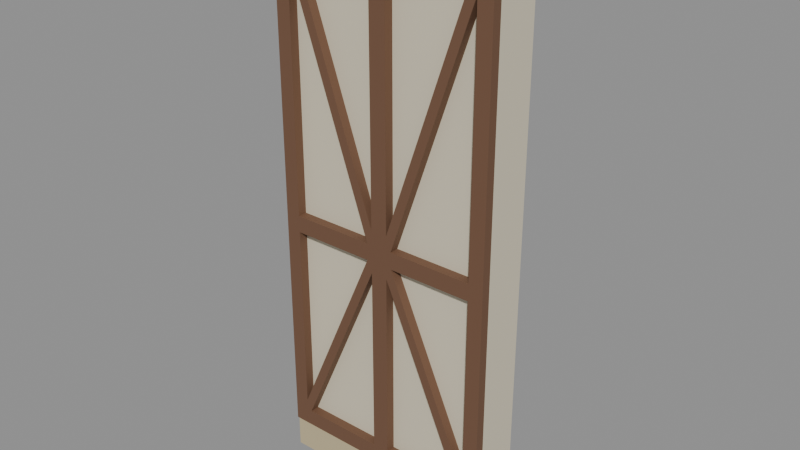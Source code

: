 # Source: rpg-mansion-half-timbered-infill-bay-01-authoring.blend  (saved by Blender 4.3.34; exported with 4.5.12 LTS)
import bpy
from mathutils import Matrix  # noqa: F401  (used for matrix-valued properties, if any)

bpy.ops.wm.read_factory_settings(use_empty=True)
scene = bpy.context.scene
scene.name = 'Native authoring parts'

# ---- materials (node trees are filled in below, after node groups)
mat_original_plaster = bpy.data.materials.new('Original plaster')
mat_original_stone_001 = bpy.data.materials.new('Original stone.001')
mat_original_wood_trim = bpy.data.materials.new('Original wood trim')
mat_original_wood = bpy.data.materials.new('Original wood')

# ---- material node trees
mat_original_plaster.use_nodes = True; mat_original_plaster.node_tree.nodes.clear()
_N = mat_original_plaster.node_tree.nodes; _L = mat_original_plaster.node_tree.links
n0 = _N.new('ShaderNodeBsdfPrincipled'); n0.name = 'Principled BSDF'; n0.location = (10, 300)
n0.inputs[0].default_value = (0.6867, 0.624, 0.4735, 1.0)
n0.inputs[2].default_value = 0.75
n1 = _N.new('ShaderNodeOutputMaterial'); n1.name = 'Material Output'; n1.location = (300, 300)
_L.new(n0.outputs[0], n1.inputs[0])
n1.is_active_output = True
mat_original_stone_001.use_nodes = True; mat_original_stone_001.node_tree.nodes.clear()
_N = mat_original_stone_001.node_tree.nodes; _L = mat_original_stone_001.node_tree.links
n0 = _N.new('ShaderNodeBsdfPrincipled'); n0.name = 'Principled BSDF'; n0.location = (10, 300)
n0.inputs[0].default_value = (0.552, 0.4621, 0.2789, 1.0)
n0.inputs[2].default_value = 0.75
n1 = _N.new('ShaderNodeOutputMaterial'); n1.name = 'Material Output'; n1.location = (300, 300)
_L.new(n0.outputs[0], n1.inputs[0])
n1.is_active_output = True
mat_original_wood_trim.use_nodes = True; mat_original_wood_trim.node_tree.nodes.clear()
_N = mat_original_wood_trim.node_tree.nodes; _L = mat_original_wood_trim.node_tree.links
n0 = _N.new('ShaderNodeBsdfPrincipled'); n0.name = 'Principled BSDF'; n0.location = (10, 300)
n0.inputs[0].default_value = (0.2664, 0.1413, 0.07036, 1.0)
n0.inputs[2].default_value = 0.75
n1 = _N.new('ShaderNodeOutputMaterial'); n1.name = 'Material Output'; n1.location = (300, 300)
_L.new(n0.outputs[0], n1.inputs[0])
n1.is_active_output = True
mat_original_wood.use_nodes = True; mat_original_wood.node_tree.nodes.clear()
_N = mat_original_wood.node_tree.nodes; _L = mat_original_wood.node_tree.links
n0 = _N.new('ShaderNodeBsdfPrincipled'); n0.name = 'Principled BSDF'; n0.location = (10, 300)
n0.inputs[0].default_value = (0.162, 0.08022, 0.04374, 1.0)
n0.inputs[2].default_value = 0.75
n1 = _N.new('ShaderNodeOutputMaterial'); n1.name = 'Material Output'; n1.location = (300, 300)
_L.new(n0.outputs[0], n1.inputs[0])
n1.is_active_output = True

# ---- meshes
me_full_height_plaster_half_timber_infill = bpy.data.meshes.new('Full-height plaster half-timber infill')
me_full_height_plaster_half_timber_infill.from_pydata([(-0.6, -0.105, 0.0), (0.6, -0.105, 0.0), (0.6, 0.135, 0.0), (-0.6, 0.135, 0.0), (-0.6, -0.105, 3.0), (0.6, -0.105, 3.0), (0.6, 0.135, 3.0), (-0.6, 0.135, 3.0)], [], [(3, 2, 1, 0), (4, 5, 6, 7), (0, 1, 5, 4), (1, 2, 6, 5), (2, 3, 7, 6), (3, 0, 4, 7)])
_uv = me_full_height_plaster_half_timber_infill.uv_layers.new(name='UVMap')
_uv.uv.foreach_set('vector', [0.000758, 0.7314, 0.3039, 0.7314, 0.3039, 0.7921, 0.000758, 0.7921, 0.3047, 0.7314, 0.6079, 0.7314, 0.6079, 0.7921, 0.3047, 0.7921, 0.000758, 0.3039, 0.000758, 0.000758, 0.7587, 0.000758, 0.7587, 0.3039, 0.000758, 0.6693, 0.000758, 0.6087, 0.7587, 0.6087, 0.7587, 0.6693, 0.000758, 0.6079, 0.000758, 0.3047, 0.7587, 0.3047, 0.7587, 0.6079, 0.000758, 0.7307, 0.000758, 0.67, 0.7587, 0.67, 0.7587, 0.7307])
me_full_height_plaster_half_timber_infill.materials.append(mat_original_plaster)
me_full_height_plaster_half_timber_infill.update()
me_exterior_stone_plinth = bpy.data.meshes.new(' exterior stone plinth')
me_exterior_stone_plinth.from_pydata([(-0.6, -0.145, 0.0), (0.6, -0.145, 0.0), (0.6, -0.105, 0.0), (-0.6, -0.105, 0.0), (-0.6, -0.145, 0.18), (0.6, -0.145, 0.18), (0.6, -0.105, 0.18), (-0.6, -0.105, 0.18)], [], [(3, 2, 1, 0), (4, 5, 6, 7), (0, 1, 5, 4), (1, 2, 6, 5), (2, 3, 7, 6), (3, 0, 4, 7)])
_uv = me_exterior_stone_plinth.uv_layers.new(name='UVMap')
_uv.uv.foreach_set('vector', [0.002488, 0.306, 0.9975, 0.306, 0.9975, 0.3391, 0.002488, 0.3391, 0.002488, 0.3416, 0.9975, 0.3416, 0.9975, 0.3748, 0.002488, 0.3748, 0.002488, 0.002488, 0.9975, 0.002488, 0.9975, 0.1517, 0.002488, 0.1517, 0.002488, 0.4104, 0.002488, 0.3773, 0.1517, 0.3773, 0.1517, 0.4104, 0.002488, 0.1542, 0.9975, 0.1542, 0.9975, 0.3035, 0.002488, 0.3035, 0.1542, 0.4104, 0.1542, 0.3773, 0.3035, 0.3773, 0.3035, 0.4104])
me_exterior_stone_plinth.materials.append(mat_original_stone_001)
me_exterior_stone_plinth.update()
me_exterior_plain_stone_eaves_band = bpy.data.meshes.new(' exterior plain stone eaves band')
me_exterior_plain_stone_eaves_band.from_pydata([(-0.6, -0.135, 2.9), (0.6, -0.135, 2.9), (0.6, -0.105, 2.9), (-0.6, -0.105, 2.9), (-0.6, -0.135, 3.0), (0.6, -0.135, 3.0), (0.6, -0.105, 3.0), (-0.6, -0.105, 3.0)], [], [(3, 2, 1, 0), (4, 5, 6, 7), (0, 1, 5, 4), (1, 2, 6, 5), (2, 3, 7, 6), (3, 0, 4, 7)])
_uv = me_exterior_plain_stone_eaves_band.uv_layers.new(name='UVMap')
_uv.uv.foreach_set('vector', [0.002488, 0.1733, 0.9975, 0.1733, 0.9975, 0.1982, 0.002488, 0.1982, 0.002488, 0.2007, 0.9975, 0.2007, 0.9975, 0.2255, 0.002488, 0.2255, 0.002488, 0.002488, 0.9975, 0.002488, 0.9975, 0.08541, 0.002488, 0.08541, 0.002488, 0.2529, 0.002488, 0.228, 0.08541, 0.228, 0.08541, 0.2529, 0.002488, 0.08789, 0.9975, 0.08789, 0.9975, 0.1708, 0.002488, 0.1708, 0.08789, 0.2529, 0.08789, 0.228, 0.1708, 0.228, 0.1708, 0.2529])
me_exterior_plain_stone_eaves_band.materials.append(mat_original_stone_001)
me_exterior_plain_stone_eaves_band.update()
me_interior_timber_skirting = bpy.data.meshes.new(' interior timber skirting')
me_interior_timber_skirting.from_pydata([(-0.6, 0.135, 0.0), (0.6, 0.135, 0.0), (0.6, 0.155, 0.0), (-0.6, 0.155, 0.0), (-0.6, 0.135, 0.16), (0.6, 0.135, 0.16), (0.6, 0.155, 0.16), (-0.6, 0.155, 0.16)], [], [(3, 2, 1, 0), (4, 5, 6, 7), (0, 1, 5, 4), (1, 2, 6, 5), (2, 3, 7, 6), (3, 0, 4, 7)])
_uv = me_interior_timber_skirting.uv_layers.new(name='UVMap')
_uv.uv.foreach_set('vector', [0.002488, 0.2728, 0.9975, 0.2728, 0.9975, 0.2894, 0.002488, 0.2894, 0.002488, 0.2919, 0.9975, 0.2919, 0.9975, 0.3085, 0.002488, 0.3085, 0.002488, 0.002488, 0.9975, 0.002488, 0.9975, 0.1352, 0.002488, 0.1352, 0.002488, 0.3275, 0.002488, 0.3109, 0.1352, 0.3109, 0.1352, 0.3275, 0.002488, 0.1376, 0.9975, 0.1376, 0.9975, 0.2703, 0.002488, 0.2703, 0.1376, 0.3275, 0.1376, 0.3109, 0.2703, 0.3109, 0.2703, 0.3275])
me_interior_timber_skirting.materials.append(mat_original_wood_trim)
me_interior_timber_skirting.update()
me_outer_timber_post__0_6 = bpy.data.meshes.new('Outer timber post -0.6')
me_outer_timber_post__0_6.from_pydata([(-0.6, -0.155, 0.18), (-0.52, -0.155, 0.18), (-0.52, -0.105, 0.18), (-0.6, -0.105, 0.18), (-0.6, -0.155, 2.9), (-0.52, -0.155, 2.9), (-0.52, -0.105, 2.9), (-0.6, -0.105, 2.9)], [], [(3, 2, 1, 0), (4, 5, 6, 7), (0, 1, 5, 4), (1, 2, 6, 5), (2, 3, 7, 6), (3, 0, 4, 7)])
_uv = me_outer_timber_post__0_6.uv_layers.new(name='UVMap')
_uv.uv.foreach_set('vector', [0.001101, 0.102, 0.03045, 0.102, 0.03045, 0.1203, 0.001101, 0.1203, 0.03155, 0.102, 0.0609, 0.102, 0.0609, 0.1203, 0.03155, 0.1203, 0.001101, 0.03155, 0.001101, 0.002201, 0.9989, 0.002201, 0.9989, 0.03155, 0.001101, 0.08144, 0.001101, 0.0631, 0.9989, 0.0631, 0.9989, 0.08144, 0.001101, 0.062, 0.001101, 0.03265, 0.9989, 0.03265, 0.9989, 0.062, 0.001101, 0.1009, 0.001101, 0.08254, 0.9989, 0.08254, 0.9989, 0.1009])
me_outer_timber_post__0_6.materials.append(mat_original_wood)
me_outer_timber_post__0_6.update()
me_outer_timber_post_0_52 = bpy.data.meshes.new('Outer timber post 0.52')
me_outer_timber_post_0_52.from_pydata([(0.52, -0.155, 0.18), (0.6, -0.155, 0.18), (0.6, -0.105, 0.18), (0.52, -0.105, 0.18), (0.52, -0.155, 2.9), (0.6, -0.155, 2.9), (0.6, -0.105, 2.9), (0.52, -0.105, 2.9)], [], [(3, 2, 1, 0), (4, 5, 6, 7), (0, 1, 5, 4), (1, 2, 6, 5), (2, 3, 7, 6), (3, 0, 4, 7)])
_uv = me_outer_timber_post_0_52.uv_layers.new(name='UVMap')
_uv.uv.foreach_set('vector', [0.001101, 0.102, 0.03045, 0.102, 0.03045, 0.1203, 0.001101, 0.1203, 0.03155, 0.102, 0.0609, 0.102, 0.0609, 0.1203, 0.03155, 0.1203, 0.001101, 0.03155, 0.001101, 0.002201, 0.9989, 0.002201, 0.9989, 0.03155, 0.001101, 0.08144, 0.001101, 0.0631, 0.9989, 0.0631, 0.9989, 0.08144, 0.001101, 0.062, 0.001101, 0.03265, 0.9989, 0.03265, 0.9989, 0.062, 0.001101, 0.1009, 0.001101, 0.08254, 0.9989, 0.08254, 0.9989, 0.1009])
me_outer_timber_post_0_52.materials.append(mat_original_wood)
me_outer_timber_post_0_52.update()
me_horizontal_timber_edge_rail_0_18 = bpy.data.meshes.new('Horizontal timber edge rail 0.18')
me_horizontal_timber_edge_rail_0_18.from_pydata([(-0.52, -0.155, 0.18), (0.52, -0.155, 0.18), (0.52, -0.105, 0.18), (-0.52, -0.105, 0.18), (-0.52, -0.155, 0.27), (0.52, -0.155, 0.27), (0.52, -0.105, 0.27), (-0.52, -0.105, 0.27)], [], [(3, 2, 1, 0), (4, 5, 6, 7), (0, 1, 5, 4), (1, 2, 6, 5), (2, 3, 7, 6), (3, 0, 4, 7)])
_uv = me_horizontal_timber_edge_rail_0_18.uv_layers.new(name='UVMap')
_uv.uv.foreach_set('vector', [0.002868, 0.1807, 0.9971, 0.1807, 0.9971, 0.2285, 0.002868, 0.2285, 0.002868, 0.2314, 0.9971, 0.2314, 0.9971, 0.2792, 0.002868, 0.2792, 0.002868, 0.002868, 0.9971, 0.002868, 0.9971, 0.08891, 0.002868, 0.08891, 0.002868, 0.3298, 0.002868, 0.282, 0.08891, 0.282, 0.08891, 0.3298, 0.002868, 0.09178, 0.9971, 0.09178, 0.9971, 0.1778, 0.002868, 0.1778, 0.09178, 0.3298, 0.09178, 0.282, 0.1778, 0.282, 0.1778, 0.3298])
me_horizontal_timber_edge_rail_0_18.materials.append(mat_original_wood)
me_horizontal_timber_edge_rail_0_18.update()
me_horizontal_timber_edge_rail_2_81 = bpy.data.meshes.new('Horizontal timber edge rail 2.81')
me_horizontal_timber_edge_rail_2_81.from_pydata([(-0.52, -0.155, 2.81), (0.52, -0.155, 2.81), (0.52, -0.105, 2.81), (-0.52, -0.105, 2.81), (-0.52, -0.155, 2.9), (0.52, -0.155, 2.9), (0.52, -0.105, 2.9), (-0.52, -0.105, 2.9)], [], [(3, 2, 1, 0), (4, 5, 6, 7), (0, 1, 5, 4), (1, 2, 6, 5), (2, 3, 7, 6), (3, 0, 4, 7)])
_uv = me_horizontal_timber_edge_rail_2_81.uv_layers.new(name='UVMap')
_uv.uv.foreach_set('vector', [0.002868, 0.1807, 0.9971, 0.1807, 0.9971, 0.2285, 0.002868, 0.2285, 0.002868, 0.2314, 0.9971, 0.2314, 0.9971, 0.2792, 0.002868, 0.2792, 0.002868, 0.002868, 0.9971, 0.002868, 0.9971, 0.08891, 0.002868, 0.08891, 0.002868, 0.3298, 0.002868, 0.282, 0.08891, 0.282, 0.08891, 0.3298, 0.002868, 0.09178, 0.9971, 0.09178, 0.9971, 0.1778, 0.002868, 0.1778, 0.09178, 0.3298, 0.09178, 0.282, 0.1778, 0.282, 0.1778, 0.3298])
me_horizontal_timber_edge_rail_2_81.materials.append(mat_original_wood)
me_horizontal_timber_edge_rail_2_81.update()
me_central_timber_stile = bpy.data.meshes.new('Central timber stile')
me_central_timber_stile.from_pydata([(-0.045, -0.155, 0.27), (0.045, -0.155, 0.27), (0.045, -0.105, 0.27), (-0.045, -0.105, 0.27), (-0.045, -0.155, 2.81), (0.045, -0.155, 2.81), (0.045, -0.105, 2.81), (-0.045, -0.105, 2.81)], [], [(3, 2, 1, 0), (4, 5, 6, 7), (0, 1, 5, 4), (1, 2, 6, 5), (2, 3, 7, 6), (3, 0, 4, 7)])
_uv = me_central_timber_stile.uv_layers.new(name='UVMap')
_uv.uv.foreach_set('vector', [0.001178, 0.117, 0.03653, 0.117, 0.03653, 0.1367, 0.001178, 0.1367, 0.03771, 0.117, 0.07306, 0.117, 0.07306, 0.1367, 0.03771, 0.1367, 0.001178, 0.03771, 0.001178, 0.002357, 0.9988, 0.002357, 0.9988, 0.03771, 0.001178, 0.09505, 0.001178, 0.07541, 0.9988, 0.07541, 0.9988, 0.09505, 0.001178, 0.07423, 0.001178, 0.03888, 0.9988, 0.03888, 0.9988, 0.07423, 0.001178, 0.1159, 0.001178, 0.09623, 0.9988, 0.09623, 0.9988, 0.1159])
me_central_timber_stile.materials.append(mat_original_wood)
me_central_timber_stile.update()
me_middle_timber_rail__0_52 = bpy.data.meshes.new('Middle timber rail -0.52')
me_middle_timber_rail__0_52.from_pydata([(-0.52, -0.155, 1.35), (-0.045, -0.155, 1.35), (-0.045, -0.105, 1.35), (-0.52, -0.105, 1.35), (-0.52, -0.155, 1.44), (-0.045, -0.155, 1.44), (-0.045, -0.105, 1.44), (-0.52, -0.105, 1.44)], [], [(3, 2, 1, 0), (4, 5, 6, 7), (0, 1, 5, 4), (1, 2, 6, 5), (2, 3, 7, 6), (3, 0, 4, 7)])
_uv = me_middle_timber_rail__0_52.uv_layers.new(name='UVMap')
_uv.uv.foreach_set('vector', [0.00597, 0.3761, 0.9512, 0.3761, 0.9512, 0.4756, 0.00597, 0.4756, 0.00597, 0.4816, 0.9512, 0.4816, 0.9512, 0.5811, 0.00597, 0.5811, 0.00597, 0.00597, 0.9512, 0.00597, 0.9512, 0.1851, 0.00597, 0.1851, 0.00597, 0.6865, 0.00597, 0.587, 0.1851, 0.587, 0.1851, 0.6865, 0.00597, 0.191, 0.9512, 0.191, 0.9512, 0.3701, 0.00597, 0.3701, 0.191, 0.6865, 0.191, 0.587, 0.3701, 0.587, 0.3701, 0.6865])
me_middle_timber_rail__0_52.materials.append(mat_original_wood)
me_middle_timber_rail__0_52.update()
me_middle_timber_rail_0_045 = bpy.data.meshes.new('Middle timber rail 0.045')
me_middle_timber_rail_0_045.from_pydata([(0.045, -0.155, 1.35), (0.52, -0.155, 1.35), (0.52, -0.105, 1.35), (0.045, -0.105, 1.35), (0.045, -0.155, 1.44), (0.52, -0.155, 1.44), (0.52, -0.105, 1.44), (0.045, -0.105, 1.44)], [], [(3, 2, 1, 0), (4, 5, 6, 7), (0, 1, 5, 4), (1, 2, 6, 5), (2, 3, 7, 6), (3, 0, 4, 7)])
_uv = me_middle_timber_rail_0_045.uv_layers.new(name='UVMap')
_uv.uv.foreach_set('vector', [0.00597, 0.3761, 0.9512, 0.3761, 0.9512, 0.4756, 0.00597, 0.4756, 0.00597, 0.4816, 0.9512, 0.4816, 0.9512, 0.5811, 0.00597, 0.5811, 0.00597, 0.00597, 0.9512, 0.00597, 0.9512, 0.1851, 0.00597, 0.1851, 0.00597, 0.6865, 0.00597, 0.587, 0.1851, 0.587, 0.1851, 0.6865, 0.00597, 0.191, 0.9512, 0.191, 0.9512, 0.3701, 0.00597, 0.3701, 0.191, 0.6865, 0.191, 0.587, 0.3701, 0.587, 0.3701, 0.6865])
me_middle_timber_rail_0_045.materials.append(mat_original_wood)
me_middle_timber_rail_0_045.update()
me_clipped_diagonal_timber_brace_0_0 = bpy.data.meshes.new('Clipped diagonal timber brace 0 0')
me_clipped_diagonal_timber_brace_0_0.from_pydata([(-0.52, -0.155, 0.3321), (-0.07231, -0.155, 1.35), (-0.045, -0.155, 1.35), (-0.045, -0.155, 1.288), (-0.4927, -0.155, 0.27), (-0.52, -0.155, 0.27), (-0.52, -0.105, 0.3321), (-0.07231, -0.105, 1.35), (-0.045, -0.105, 1.35), (-0.045, -0.105, 1.288), (-0.4927, -0.105, 0.27), (-0.52, -0.105, 0.27)], [], [(5, 4, 3, 2, 1, 0), (6, 7, 8, 9, 10, 11), (0, 1, 7, 6), (1, 2, 8, 7), (2, 3, 9, 8), (3, 4, 10, 9), (4, 5, 11, 10), (5, 0, 6, 11)])
_uv = me_clipped_diagonal_timber_brace_0_0.uv_layers.new(name='UVMap')
_uv.uv.foreach_set('vector', [0.00253, 0.02361, 0.0118, 0.00253, 0.9495, 0.00253, 0.9975, 0.02361, 0.9882, 0.04469, 0.05046, 0.04469, 0.9495, 0.08939, 0.0118, 0.08939, 0.00253, 0.06831, 0.05046, 0.04722, 0.9882, 0.04722, 0.9975, 0.06831, 0.00253, 0.1366, 0.9403, 0.1366, 0.9403, 0.1788, 0.00253, 0.1788, 0.05742, 0.2043, 0.05742, 0.1813, 0.09959, 0.1813, 0.09959, 0.2043, 0.9428, 0.1366, 0.9952, 0.1366, 0.9952, 0.1788, 0.9428, 0.1788, 0.00253, 0.09192, 0.9403, 0.09192, 0.9403, 0.1341, 0.00253, 0.1341, 0.1021, 0.2043, 0.1021, 0.1813, 0.1443, 0.1813, 0.1443, 0.2043, 0.00253, 0.1813, 0.0549, 0.1813, 0.0549, 0.2235, 0.00253, 0.2235])
me_clipped_diagonal_timber_brace_0_0.materials.append(mat_original_wood)
me_clipped_diagonal_timber_brace_0_0.update()
me_clipped_diagonal_timber_brace_0_1 = bpy.data.meshes.new('Clipped diagonal timber brace 0 1')
me_clipped_diagonal_timber_brace_0_1.from_pydata([(-0.4935, -0.155, 2.81), (-0.045, -0.155, 1.516), (-0.045, -0.155, 1.44), (-0.07146, -0.155, 1.44), (-0.52, -0.155, 2.734), (-0.52, -0.155, 2.81), (-0.4935, -0.105, 2.81), (-0.045, -0.105, 1.516), (-0.045, -0.105, 1.44), (-0.07146, -0.105, 1.44), (-0.52, -0.105, 2.734), (-0.52, -0.105, 2.81)], [], [(5, 4, 3, 2, 1, 0), (6, 7, 8, 9, 10, 11), (0, 1, 7, 6), (1, 2, 8, 7), (2, 3, 9, 8), (3, 4, 10, 9), (4, 5, 11, 10), (5, 0, 6, 11)])
_uv = me_clipped_diagonal_timber_brace_0_1.uv_layers.new(name='UVMap')
_uv.uv.foreach_set('vector', [0.00206, 0.01923, 0.05158, 0.00206, 0.992, 0.00206, 0.9979, 0.01923, 0.9484, 0.0364, 0.008014, 0.0364, 0.992, 0.182, 0.05158, 0.182, 0.00206, 0.1648, 0.008014, 0.1477, 0.9484, 0.1477, 0.9979, 0.1648, 0.00206, 0.03846, 0.9425, 0.03846, 0.9425, 0.0728, 0.00206, 0.0728, 0.9445, 0.07486, 0.9969, 0.07486, 0.9969, 0.1092, 0.9445, 0.1092, 0.00206, 0.2022, 0.00206, 0.1841, 0.0364, 0.1841, 0.0364, 0.2022, 0.00206, 0.07486, 0.9425, 0.07486, 0.9425, 0.1092, 0.00206, 0.1092, 0.00206, 0.1113, 0.05448, 0.1113, 0.05448, 0.1456, 0.00206, 0.1456, 0.03846, 0.2022, 0.03846, 0.1841, 0.0728, 0.1841, 0.0728, 0.2022])
me_clipped_diagonal_timber_brace_0_1.materials.append(mat_original_wood)
me_clipped_diagonal_timber_brace_0_1.update()
me_clipped_diagonal_timber_brace_1_0 = bpy.data.meshes.new('Clipped diagonal timber brace 1 0')
me_clipped_diagonal_timber_brace_1_0.from_pydata([(0.07231, -0.155, 1.35), (0.52, -0.155, 0.3321), (0.52, -0.155, 0.27), (0.4927, -0.155, 0.27), (0.045, -0.155, 1.288), (0.045, -0.155, 1.35), (0.07231, -0.105, 1.35), (0.52, -0.105, 0.3321), (0.52, -0.105, 0.27), (0.4927, -0.105, 0.27), (0.045, -0.105, 1.288), (0.045, -0.105, 1.35)], [], [(5, 4, 3, 2, 1, 0), (6, 7, 8, 9, 10, 11), (0, 1, 7, 6), (1, 2, 8, 7), (2, 3, 9, 8), (3, 4, 10, 9), (4, 5, 11, 10), (5, 0, 6, 11)])
_uv = me_clipped_diagonal_timber_brace_1_0.uv_layers.new(name='UVMap')
_uv.uv.foreach_set('vector', [0.00253, 0.06831, 0.05046, 0.04722, 0.9882, 0.04722, 0.9975, 0.06831, 0.9495, 0.08939, 0.0118, 0.08939, 0.9882, 0.04469, 0.05046, 0.04469, 0.00253, 0.02361, 0.0118, 0.00253, 0.9495, 0.00253, 0.9975, 0.02361, 0.00253, 0.1366, 0.9403, 0.1366, 0.9403, 0.1788, 0.00253, 0.1788, 0.00253, 0.1813, 0.0549, 0.1813, 0.0549, 0.2235, 0.00253, 0.2235, 0.1021, 0.2043, 0.1021, 0.1813, 0.1443, 0.1813, 0.1443, 0.2043, 0.00253, 0.09192, 0.9403, 0.09192, 0.9403, 0.1341, 0.00253, 0.1341, 0.9428, 0.1366, 0.9952, 0.1366, 0.9952, 0.1788, 0.9428, 0.1788, 0.05742, 0.2043, 0.05742, 0.1813, 0.09959, 0.1813, 0.09959, 0.2043])
me_clipped_diagonal_timber_brace_1_0.materials.append(mat_original_wood)
me_clipped_diagonal_timber_brace_1_0.update()
me_clipped_diagonal_timber_brace_1_1 = bpy.data.meshes.new('Clipped diagonal timber brace 1 1')
me_clipped_diagonal_timber_brace_1_1.from_pydata([(0.045, -0.155, 1.516), (0.4935, -0.155, 2.81), (0.52, -0.155, 2.81), (0.52, -0.155, 2.734), (0.07146, -0.155, 1.44), (0.045, -0.155, 1.44), (0.045, -0.105, 1.516), (0.4935, -0.105, 2.81), (0.52, -0.105, 2.81), (0.52, -0.105, 2.734), (0.07146, -0.105, 1.44), (0.045, -0.105, 1.44)], [], [(5, 4, 3, 2, 1, 0), (6, 7, 8, 9, 10, 11), (0, 1, 7, 6), (1, 2, 8, 7), (2, 3, 9, 8), (3, 4, 10, 9), (4, 5, 11, 10), (5, 0, 6, 11)])
_uv = me_clipped_diagonal_timber_brace_1_1.uv_layers.new(name='UVMap')
_uv.uv.foreach_set('vector', [0.00206, 0.1284, 0.008014, 0.1113, 0.9484, 0.1113, 0.9979, 0.1284, 0.992, 0.1456, 0.05158, 0.1456, 0.9484, 0.182, 0.008014, 0.182, 0.00206, 0.1648, 0.05158, 0.1477, 0.992, 0.1477, 0.9979, 0.1648, 0.00206, 0.00206, 0.9425, 0.00206, 0.9425, 0.0364, 0.00206, 0.0364, 0.03846, 0.2022, 0.03846, 0.1841, 0.0728, 0.1841, 0.0728, 0.2022, 0.00206, 0.07486, 0.05448, 0.07486, 0.05448, 0.1092, 0.00206, 0.1092, 0.00206, 0.03846, 0.9425, 0.03846, 0.9425, 0.0728, 0.00206, 0.0728, 0.00206, 0.2022, 0.00206, 0.1841, 0.0364, 0.1841, 0.0364, 0.2022, 0.9445, 0.03846, 0.9969, 0.03846, 0.9969, 0.0728, 0.9445, 0.0728])
me_clipped_diagonal_timber_brace_1_1.materials.append(mat_original_wood)
me_clipped_diagonal_timber_brace_1_1.update()

# ---- objects
ob_full_height_plaster_half_timber_infill = bpy.data.objects.new('Full-height plaster half-timber infill', me_full_height_plaster_half_timber_infill)
ob_exterior_stone_plinth = bpy.data.objects.new(' exterior stone plinth', me_exterior_stone_plinth)
ob_exterior_plain_stone_eaves_band = bpy.data.objects.new(' exterior plain stone eaves band', me_exterior_plain_stone_eaves_band)
ob_interior_timber_skirting = bpy.data.objects.new(' interior timber skirting', me_interior_timber_skirting)
ob_outer_timber_post__0_6 = bpy.data.objects.new('Outer timber post -0.6', me_outer_timber_post__0_6)
ob_outer_timber_post_0_52 = bpy.data.objects.new('Outer timber post 0.52', me_outer_timber_post_0_52)
ob_horizontal_timber_edge_rail_0_18 = bpy.data.objects.new('Horizontal timber edge rail 0.18', me_horizontal_timber_edge_rail_0_18)
ob_horizontal_timber_edge_rail_2_81 = bpy.data.objects.new('Horizontal timber edge rail 2.81', me_horizontal_timber_edge_rail_2_81)
ob_central_timber_stile = bpy.data.objects.new('Central timber stile', me_central_timber_stile)
ob_middle_timber_rail__0_52 = bpy.data.objects.new('Middle timber rail -0.52', me_middle_timber_rail__0_52)
ob_middle_timber_rail_0_045 = bpy.data.objects.new('Middle timber rail 0.045', me_middle_timber_rail_0_045)
ob_clipped_diagonal_timber_brace_0_0 = bpy.data.objects.new('Clipped diagonal timber brace 0 0', me_clipped_diagonal_timber_brace_0_0)
ob_clipped_diagonal_timber_brace_0_1 = bpy.data.objects.new('Clipped diagonal timber brace 0 1', me_clipped_diagonal_timber_brace_0_1)
ob_clipped_diagonal_timber_brace_1_0 = bpy.data.objects.new('Clipped diagonal timber brace 1 0', me_clipped_diagonal_timber_brace_1_0)
ob_clipped_diagonal_timber_brace_1_1 = bpy.data.objects.new('Clipped diagonal timber brace 1 1', me_clipped_diagonal_timber_brace_1_1)

# ---- transforms, parenting, visibility, modifiers, constraints
ob_full_height_plaster_half_timber_infill.location = (0.0, 0.0, 0.0)
ob_exterior_stone_plinth.location = (0.0, 0.0, 0.0)
ob_exterior_plain_stone_eaves_band.location = (0.0, 0.0, 0.0)
ob_interior_timber_skirting.location = (0.0, 0.0, 0.0)
ob_outer_timber_post__0_6.location = (0.0, 0.0, 0.0)
ob_outer_timber_post_0_52.location = (0.0, 0.0, 0.0)
ob_horizontal_timber_edge_rail_0_18.location = (0.0, 0.0, 0.0)
ob_horizontal_timber_edge_rail_2_81.location = (0.0, 0.0, 0.0)
ob_central_timber_stile.location = (0.0, 0.0, 0.0)
ob_middle_timber_rail__0_52.location = (0.0, 0.0, 0.0)
ob_middle_timber_rail_0_045.location = (0.0, 0.0, 0.0)
ob_clipped_diagonal_timber_brace_0_0.location = (0.0, 0.0, 0.0)
ob_clipped_diagonal_timber_brace_0_1.location = (0.0, 0.0, 0.0)
ob_clipped_diagonal_timber_brace_1_0.location = (0.0, 0.0, 0.0)
ob_clipped_diagonal_timber_brace_1_1.location = (0.0, 0.0, 0.0)

# ---- collection membership
scene.collection.objects.link(ob_full_height_plaster_half_timber_infill)
scene.collection.objects.link(ob_exterior_stone_plinth)
scene.collection.objects.link(ob_exterior_plain_stone_eaves_band)
scene.collection.objects.link(ob_interior_timber_skirting)
scene.collection.objects.link(ob_outer_timber_post__0_6)
scene.collection.objects.link(ob_outer_timber_post_0_52)
scene.collection.objects.link(ob_horizontal_timber_edge_rail_0_18)
scene.collection.objects.link(ob_horizontal_timber_edge_rail_2_81)
scene.collection.objects.link(ob_central_timber_stile)
scene.collection.objects.link(ob_middle_timber_rail__0_52)
scene.collection.objects.link(ob_middle_timber_rail_0_045)
scene.collection.objects.link(ob_clipped_diagonal_timber_brace_0_0)
scene.collection.objects.link(ob_clipped_diagonal_timber_brace_0_1)
scene.collection.objects.link(ob_clipped_diagonal_timber_brace_1_0)
scene.collection.objects.link(ob_clipped_diagonal_timber_brace_1_1)

# ---- scene / render settings (as saved in the file)
scene.frame_start = 1; scene.frame_end = 250; scene.frame_set(1)
scene.render.engine = 'BLENDER_EEVEE_NEXT'
scene.render.image_settings.exr_codec = 'NONE'
scene.render.simplify_subdivision_render = 0
scene.render.simplify_child_particles_render = 0.0
scene.eevee.use_volume_custom_range = False
scene.eevee.use_fast_gi = False
scene.eevee.use_shadows = False
scene.view_settings.white_balance_temperature = 0.0
scene.view_settings.white_balance_tint = 0.0
scene.view_settings.white_balance_whitepoint = (2.97, 0.5193, -0.0414)
bpy.context.view_layer.update()

# ---- added for rendering (the .blend has no active camera and no usable light): camera, sun + grey world if the file has none
cam_auto = bpy.data.cameras.new('AutoCamera')
cam_auto.lens = 50.0
cam_auto.sensor_width = 36.0
cam_auto.clip_end = 1000.0
ob_auto_camera = bpy.data.objects.new('AutoCamera', cam_auto)
scene.collection.objects.link(ob_auto_camera)
ob_auto_camera.location = (3.00322, -3.60386, 3.90258)
ob_auto_camera.rotation_euler = (1.09748, -7.21219e-08, 0.694738)
scene.camera = ob_auto_camera
light_auto_sun = bpy.data.lights.new('AutoSun', 'SUN')
light_auto_sun.energy = 3.0
light_auto_sun.angle = 0.0523599
ob_auto_sun = bpy.data.objects.new('AutoSun', light_auto_sun)
scene.collection.objects.link(ob_auto_sun)
ob_auto_sun.rotation_euler = (0.872665, 0.174533, 0.523599)
if scene.world is None:
    world_auto = bpy.data.worlds.new('AutoWorld')
    world_auto.color = (0.3, 0.3, 0.3)
    scene.world = world_auto
bpy.context.view_layer.update()
